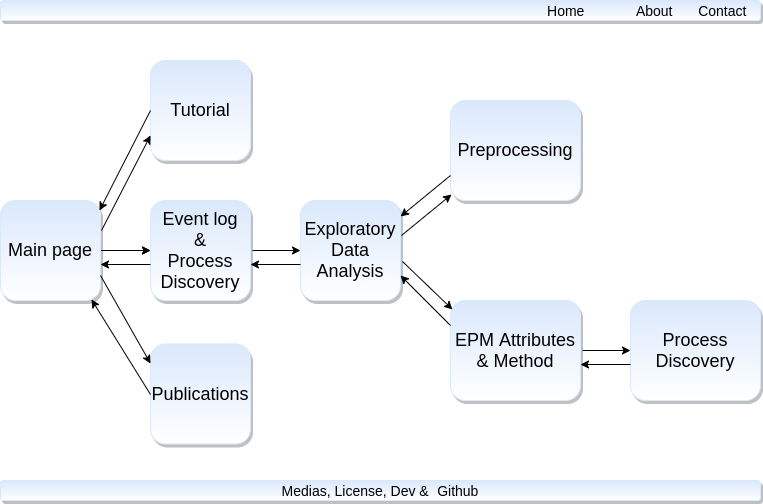

The diagram above was exported from draw.io. Its source (the exported page's mxGraphModel, read from the mxfile embedded in the PNG):
<mxGraphModel dx="796" dy="494" grid="1" gridSize="10" guides="1" tooltips="1" connect="1" arrows="1" fold="1" page="1" pageScale="1" pageWidth="1169" pageHeight="827" math="0" shadow="0">
  <root>
    <mxCell id="0" />
    <mxCell id="1" parent="0" />
    <mxCell id="Hdvw-XqM0XdngCdYtBam-25" value="" style="edgeStyle=orthogonalEdgeStyle;rounded=0;orthogonalLoop=1;jettySize=auto;html=1;" edge="1" parent="1" source="Hdvw-XqM0XdngCdYtBam-1" target="Hdvw-XqM0XdngCdYtBam-2">
      <mxGeometry relative="1" as="geometry" />
    </mxCell>
    <mxCell id="Hdvw-XqM0XdngCdYtBam-1" value="&lt;font style=&quot;font-size: 18px&quot;&gt;Main page&lt;/font&gt;" style="rounded=1;whiteSpace=wrap;html=1;fillColor=#dae8fc;gradientColor=#ffffff;gradientDirection=south;strokeColor=#DAE8FC;shadow=1;sketch=0;glass=0;" vertex="1" parent="1">
      <mxGeometry x="160" y="220" width="100" height="100" as="geometry" />
    </mxCell>
    <mxCell id="Hdvw-XqM0XdngCdYtBam-2" value="&lt;span style=&quot;font-size: 18px&quot;&gt;Event log&lt;br&gt;&amp;amp;&lt;br&gt;Process Discovery&lt;br&gt;&lt;/span&gt;" style="rounded=1;whiteSpace=wrap;html=1;fillColor=#dae8fc;gradientColor=#ffffff;gradientDirection=south;strokeColor=#DAE8FC;shadow=1;sketch=0;glass=0;" vertex="1" parent="1">
      <mxGeometry x="310" y="220" width="100" height="100" as="geometry" />
    </mxCell>
    <mxCell id="Hdvw-XqM0XdngCdYtBam-3" value="&lt;span style=&quot;font-size: 18px&quot;&gt;Exploratory Data Analysis&lt;/span&gt;" style="rounded=1;whiteSpace=wrap;html=1;fillColor=#dae8fc;gradientColor=#ffffff;gradientDirection=south;strokeColor=#DAE8FC;shadow=1;sketch=0;glass=0;" vertex="1" parent="1">
      <mxGeometry x="460" y="220" width="100" height="100" as="geometry" />
    </mxCell>
    <mxCell id="Hdvw-XqM0XdngCdYtBam-5" value="&lt;span style=&quot;font-size: 18px&quot;&gt;Preprocessing&lt;/span&gt;" style="rounded=1;whiteSpace=wrap;html=1;fillColor=#dae8fc;gradientColor=#ffffff;gradientDirection=south;strokeColor=#DAE8FC;shadow=1;sketch=0;glass=0;" vertex="1" parent="1">
      <mxGeometry x="610" y="120" width="130" height="100" as="geometry" />
    </mxCell>
    <mxCell id="Hdvw-XqM0XdngCdYtBam-6" value="&lt;span style=&quot;font-size: 18px&quot;&gt;EPM Attributes &amp;amp; Method&lt;/span&gt;" style="rounded=1;whiteSpace=wrap;html=1;fillColor=#dae8fc;gradientColor=#ffffff;gradientDirection=south;strokeColor=#DAE8FC;shadow=1;sketch=0;glass=0;" vertex="1" parent="1">
      <mxGeometry x="610" y="320" width="130" height="100" as="geometry" />
    </mxCell>
    <mxCell id="Hdvw-XqM0XdngCdYtBam-7" value="&lt;span style=&quot;font-size: 18px&quot;&gt;Tutorial&lt;br&gt;&lt;/span&gt;" style="rounded=1;whiteSpace=wrap;html=1;fillColor=#dae8fc;gradientColor=#ffffff;gradientDirection=south;strokeColor=#DAE8FC;shadow=1;sketch=0;glass=0;" vertex="1" parent="1">
      <mxGeometry x="310" y="80" width="100" height="100" as="geometry" />
    </mxCell>
    <mxCell id="Hdvw-XqM0XdngCdYtBam-8" value="&lt;span style=&quot;font-size: 18px&quot;&gt;Publications&lt;br&gt;&lt;/span&gt;" style="rounded=1;whiteSpace=wrap;html=1;fillColor=#dae8fc;gradientColor=#ffffff;gradientDirection=south;strokeColor=#DAE8FC;shadow=1;sketch=0;glass=0;" vertex="1" parent="1">
      <mxGeometry x="310" y="363.5" width="100" height="100" as="geometry" />
    </mxCell>
    <mxCell id="Hdvw-XqM0XdngCdYtBam-15" value="" style="endArrow=classic;html=1;entryX=0;entryY=0.75;entryDx=0;entryDy=0;" edge="1" parent="1" target="Hdvw-XqM0XdngCdYtBam-7">
      <mxGeometry width="50" height="50" relative="1" as="geometry">
        <mxPoint x="261" y="250" as="sourcePoint" />
        <mxPoint x="310" y="200" as="targetPoint" />
      </mxGeometry>
    </mxCell>
    <mxCell id="Hdvw-XqM0XdngCdYtBam-16" value="" style="endArrow=classic;html=1;exitX=0;exitY=0.5;exitDx=0;exitDy=0;" edge="1" parent="1" source="Hdvw-XqM0XdngCdYtBam-7">
      <mxGeometry width="50" height="50" relative="1" as="geometry">
        <mxPoint x="200" y="155" as="sourcePoint" />
        <mxPoint x="259" y="230" as="targetPoint" />
      </mxGeometry>
    </mxCell>
    <mxCell id="Hdvw-XqM0XdngCdYtBam-17" value="" style="endArrow=classic;html=1;entryX=0;entryY=0.195;entryDx=0;entryDy=0;entryPerimeter=0;exitX=1;exitY=0.75;exitDx=0;exitDy=0;" edge="1" parent="1" source="Hdvw-XqM0XdngCdYtBam-1" target="Hdvw-XqM0XdngCdYtBam-8">
      <mxGeometry width="50" height="50" relative="1" as="geometry">
        <mxPoint x="270" y="295" as="sourcePoint" />
        <mxPoint x="326" y="370" as="targetPoint" />
      </mxGeometry>
    </mxCell>
    <mxCell id="Hdvw-XqM0XdngCdYtBam-18" value="" style="endArrow=classic;html=1;entryX=0.91;entryY=0.99;entryDx=0;entryDy=0;entryPerimeter=0;" edge="1" parent="1" target="Hdvw-XqM0XdngCdYtBam-1">
      <mxGeometry width="50" height="50" relative="1" as="geometry">
        <mxPoint x="310" y="414" as="sourcePoint" />
        <mxPoint x="252" y="323" as="targetPoint" />
      </mxGeometry>
    </mxCell>
    <mxCell id="Hdvw-XqM0XdngCdYtBam-19" value="" style="endArrow=classic;html=1;entryX=0;entryY=0.5;entryDx=0;entryDy=0;" edge="1" parent="1" target="Hdvw-XqM0XdngCdYtBam-2">
      <mxGeometry width="50" height="50" relative="1" as="geometry">
        <mxPoint x="262" y="270" as="sourcePoint" />
        <mxPoint x="310" y="220" as="targetPoint" />
      </mxGeometry>
    </mxCell>
    <mxCell id="Hdvw-XqM0XdngCdYtBam-23" value="" style="endArrow=classic;html=1;exitX=0;exitY=0.64;exitDx=0;exitDy=0;exitPerimeter=0;" edge="1" parent="1" source="Hdvw-XqM0XdngCdYtBam-2">
      <mxGeometry width="50" height="50" relative="1" as="geometry">
        <mxPoint x="310" y="290" as="sourcePoint" />
        <mxPoint x="260" y="284" as="targetPoint" />
      </mxGeometry>
    </mxCell>
    <mxCell id="Hdvw-XqM0XdngCdYtBam-29" value="" style="endArrow=classic;html=1;entryX=0;entryY=0.5;entryDx=0;entryDy=0;" edge="1" parent="1">
      <mxGeometry width="50" height="50" relative="1" as="geometry">
        <mxPoint x="412" y="270" as="sourcePoint" />
        <mxPoint x="460" y="270" as="targetPoint" />
      </mxGeometry>
    </mxCell>
    <mxCell id="Hdvw-XqM0XdngCdYtBam-30" value="" style="endArrow=classic;html=1;exitX=0;exitY=0.64;exitDx=0;exitDy=0;exitPerimeter=0;" edge="1" parent="1">
      <mxGeometry width="50" height="50" relative="1" as="geometry">
        <mxPoint x="460" y="284" as="sourcePoint" />
        <mxPoint x="410" y="284" as="targetPoint" />
      </mxGeometry>
    </mxCell>
    <mxCell id="Hdvw-XqM0XdngCdYtBam-31" value="" style="endArrow=classic;html=1;exitX=1.01;exitY=0.35;exitDx=0;exitDy=0;exitPerimeter=0;entryX=0.008;entryY=0.94;entryDx=0;entryDy=0;entryPerimeter=0;" edge="1" parent="1" source="Hdvw-XqM0XdngCdYtBam-3" target="Hdvw-XqM0XdngCdYtBam-5">
      <mxGeometry width="50" height="50" relative="1" as="geometry">
        <mxPoint x="560" y="240" as="sourcePoint" />
        <mxPoint x="610" y="190" as="targetPoint" />
      </mxGeometry>
    </mxCell>
    <mxCell id="Hdvw-XqM0XdngCdYtBam-32" value="" style="endArrow=classic;html=1;exitX=0;exitY=0.75;exitDx=0;exitDy=0;entryX=1;entryY=0.16;entryDx=0;entryDy=0;entryPerimeter=0;" edge="1" parent="1" source="Hdvw-XqM0XdngCdYtBam-5" target="Hdvw-XqM0XdngCdYtBam-3">
      <mxGeometry width="50" height="50" relative="1" as="geometry">
        <mxPoint x="470" y="330" as="sourcePoint" />
        <mxPoint x="550" y="230" as="targetPoint" />
      </mxGeometry>
    </mxCell>
    <mxCell id="Hdvw-XqM0XdngCdYtBam-33" value="" style="endArrow=classic;html=1;entryX=0.015;entryY=0.09;entryDx=0;entryDy=0;entryPerimeter=0;exitX=1.02;exitY=0.61;exitDx=0;exitDy=0;exitPerimeter=0;" edge="1" parent="1" source="Hdvw-XqM0XdngCdYtBam-3" target="Hdvw-XqM0XdngCdYtBam-6">
      <mxGeometry width="50" height="50" relative="1" as="geometry">
        <mxPoint x="564" y="280" as="sourcePoint" />
        <mxPoint x="520" y="280" as="targetPoint" />
      </mxGeometry>
    </mxCell>
    <mxCell id="Hdvw-XqM0XdngCdYtBam-34" value="" style="endArrow=classic;html=1;entryX=1;entryY=0.75;entryDx=0;entryDy=0;exitX=0;exitY=0.25;exitDx=0;exitDy=0;" edge="1" parent="1" source="Hdvw-XqM0XdngCdYtBam-6" target="Hdvw-XqM0XdngCdYtBam-3">
      <mxGeometry width="50" height="50" relative="1" as="geometry">
        <mxPoint x="610" y="360" as="sourcePoint" />
        <mxPoint x="660" y="310" as="targetPoint" />
      </mxGeometry>
    </mxCell>
    <mxCell id="Hdvw-XqM0XdngCdYtBam-35" value="&lt;span style=&quot;font-size: 18px&quot;&gt;Process Discovery&lt;/span&gt;" style="rounded=1;whiteSpace=wrap;html=1;fillColor=#dae8fc;gradientColor=#ffffff;gradientDirection=south;strokeColor=#DAE8FC;shadow=1;sketch=0;glass=0;" vertex="1" parent="1">
      <mxGeometry x="790" y="320" width="130" height="100" as="geometry" />
    </mxCell>
    <mxCell id="Hdvw-XqM0XdngCdYtBam-36" value="" style="endArrow=classic;html=1;entryX=0;entryY=0.5;entryDx=0;entryDy=0;" edge="1" parent="1">
      <mxGeometry width="50" height="50" relative="1" as="geometry">
        <mxPoint x="742" y="370" as="sourcePoint" />
        <mxPoint x="790" y="370" as="targetPoint" />
      </mxGeometry>
    </mxCell>
    <mxCell id="Hdvw-XqM0XdngCdYtBam-37" value="" style="endArrow=classic;html=1;exitX=0;exitY=0.64;exitDx=0;exitDy=0;exitPerimeter=0;" edge="1" parent="1">
      <mxGeometry width="50" height="50" relative="1" as="geometry">
        <mxPoint x="790" y="384" as="sourcePoint" />
        <mxPoint x="740" y="384" as="targetPoint" />
      </mxGeometry>
    </mxCell>
    <mxCell id="Hdvw-XqM0XdngCdYtBam-44" style="edgeStyle=orthogonalEdgeStyle;rounded=0;orthogonalLoop=1;jettySize=auto;html=1;exitX=0.5;exitY=1;exitDx=0;exitDy=0;startArrow=classic;startFill=1;endArrow=none;endFill=0;" edge="1" parent="1">
      <mxGeometry relative="1" as="geometry">
        <mxPoint x="400" y="150" as="sourcePoint" />
        <mxPoint x="400" y="150" as="targetPoint" />
      </mxGeometry>
    </mxCell>
    <mxCell id="Hdvw-XqM0XdngCdYtBam-45" value="&lt;span style=&quot;white-space: pre&quot;&gt;&#09;&lt;/span&gt;&lt;span style=&quot;white-space: pre&quot;&gt;&#09;&lt;/span&gt;&lt;span style=&quot;white-space: pre&quot;&gt;&#09;&lt;/span&gt;&lt;span style=&quot;white-space: pre&quot;&gt;&#09;&lt;/span&gt;&lt;span style=&quot;white-space: pre&quot;&gt;&#09;&lt;/span&gt;&lt;span style=&quot;white-space: pre&quot;&gt;&#09;&lt;/span&gt;&lt;span style=&quot;white-space: pre&quot;&gt;&#09;&lt;/span&gt;&lt;span style=&quot;white-space: pre&quot;&gt;&#09;&lt;/span&gt;&lt;span style=&quot;white-space: pre&quot;&gt;&#09;&lt;/span&gt;&lt;span style=&quot;white-space: pre&quot;&gt;&#09;&lt;/span&gt;&lt;span style=&quot;white-space: pre&quot;&gt;&#09;&lt;/span&gt;&lt;span style=&quot;white-space: pre&quot;&gt;&#09;&lt;/span&gt;&lt;span style=&quot;white-space: pre&quot;&gt;&#09;&lt;/span&gt;&lt;span style=&quot;white-space: pre&quot;&gt;&#09;&lt;span style=&quot;white-space: pre&quot;&gt;&#09;&lt;span style=&quot;white-space: pre&quot;&gt;&#09;&lt;span style=&quot;white-space: pre&quot;&gt;&#09;&lt;/span&gt;&lt;span style=&quot;white-space: pre&quot;&gt;&#09;&lt;/span&gt;&lt;span style=&quot;white-space: pre&quot;&gt;&#09;&lt;/span&gt;&lt;span style=&quot;white-space: pre&quot;&gt;&#09;&lt;/span&gt;&lt;/span&gt;&lt;/span&gt;&lt;/span&gt;&lt;font style=&quot;font-size: 14px&quot;&gt;Home&lt;span style=&quot;white-space: pre&quot;&gt;&#09;&lt;span style=&quot;white-space: pre&quot;&gt;&#09;&lt;/span&gt;&lt;/span&gt;About&lt;span style=&quot;white-space: pre&quot;&gt;&lt;span style=&quot;white-space: pre&quot;&gt;&#09;&lt;/span&gt;&lt;/span&gt;Contact&lt;/font&gt;" style="rounded=1;whiteSpace=wrap;html=1;shadow=1;glass=0;sketch=0;strokeColor=#DAE8FC;gradientColor=#ffffff;gradientDirection=south;fillColor=#DAE8FC;" vertex="1" parent="1">
      <mxGeometry x="160" y="20" width="760" height="20" as="geometry" />
    </mxCell>
    <mxCell id="Hdvw-XqM0XdngCdYtBam-48" value="&lt;font style=&quot;font-size: 14px&quot;&gt;Medias, License, Dev &amp;amp;&lt;span style=&quot;white-space: pre&quot;&gt;&lt;span style=&quot;white-space: pre&quot;&gt;&#09;&lt;/span&gt;&lt;/span&gt;Github&lt;/font&gt;" style="rounded=1;whiteSpace=wrap;html=1;shadow=1;glass=0;sketch=0;strokeColor=#DAE8FC;gradientColor=#ffffff;gradientDirection=south;fillColor=#DAE8FC;" vertex="1" parent="1">
      <mxGeometry x="160" y="500" width="760" height="20" as="geometry" />
    </mxCell>
  </root>
</mxGraphModel>